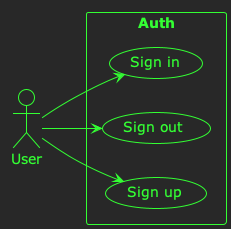

The diagram above was rendered by PlantUML. Its source (embedded in the PNG):
@startuml auth
!theme crt-green

left to right direction

:User: as User

rectangle "Auth" {
    User --> (Sign in)
    User --> (Sign out)
    User --> (Sign up)
}


@enduml